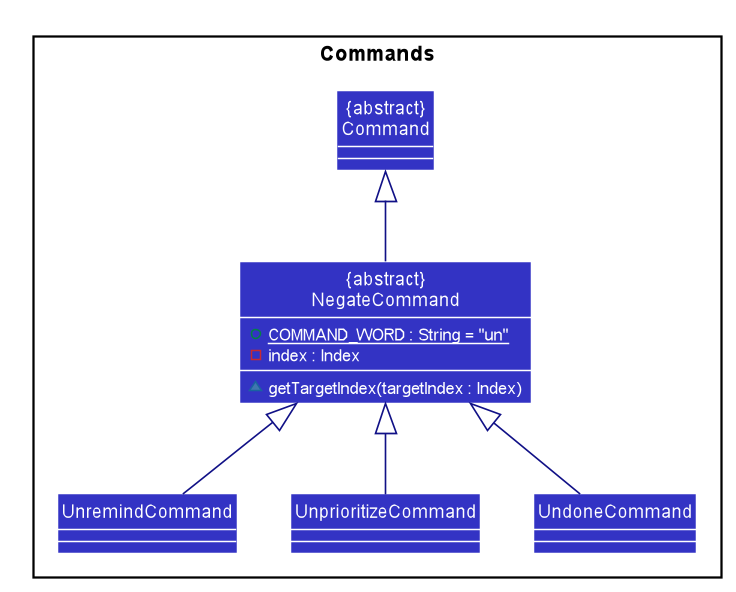

The diagram above was rendered by PlantUML. Its source (embedded in the PNG):
@startuml









skinparam BackgroundColor #FFFFFFF

skinparam Shadowing false

skinparam Class {
    FontColor #FFFFFF
    BorderThickness 1
    BorderColor #FFFFFF
    StereotypeFontColor #FFFFFF
    FontName Arial
}

skinparam Actor {
    BorderColor #000000
    Color #000000
    FontName Arial
}

skinparam Sequence {
    MessageAlign center
    BoxFontSize 15
    BoxPadding 0
    BoxFontColor #FFFFFF
    FontName Arial
}

skinparam Participant {
    FontColor #FFFFFFF
    Padding 20
}

skinparam MinClassWidth 50
skinparam ParticipantPadding 10
skinparam Shadowing false
skinparam DefaultTextAlignment center
skinparam packageStyle Rectangle

hide footbox
hide members
hide circle
skinparam arrowThickness 1.1
skinparam arrowColor #101086
skinparam classBackgroundColor #3333C4
skinparam classAttributeFontColor #FFFFFF
show members

package Commands {
Class "{abstract}\nCommand" as Command
Class "{abstract}\nNegateCommand" as NegateCommand {
    + {static} COMMAND_WORD : String = "un"
    - index : Index
    ~getTargetIndex(targetIndex : Index)
}

Class UnremindCommand
Class UnprioritizeCommand
Class UndoneCommand

NegateCommand -up-|> Command
UnremindCommand -up-|> NegateCommand
UnprioritizeCommand -up-|> NegateCommand
UndoneCommand -up-|> NegateCommand
}
@enduml